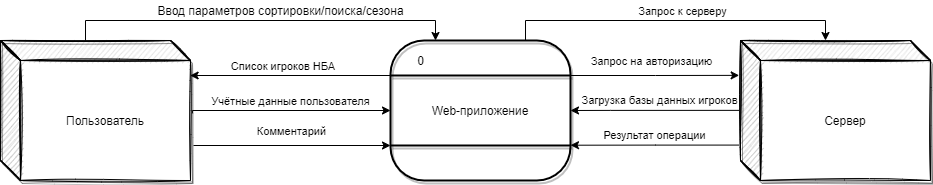

The diagram above was exported from draw.io. Its source (the exported page's mxGraphModel, read from the mxfile embedded in the PNG):
<mxGraphModel dx="1817" dy="575" grid="1" gridSize="10" guides="1" tooltips="1" connect="1" arrows="1" fold="1" page="1" pageScale="1" pageWidth="827" pageHeight="1169" math="0" shadow="0">
  <root>
    <mxCell id="0" />
    <mxCell id="1" parent="0" />
    <mxCell id="Ga6pnTXYxYsBtitDk4Si-28" style="edgeStyle=orthogonalEdgeStyle;rounded=0;orthogonalLoop=1;jettySize=auto;html=1;exitX=1;exitY=0.25;exitDx=0;exitDy=0;entryX=-0.007;entryY=0.249;entryDx=0;entryDy=0;entryPerimeter=0;" parent="1" source="Ga6pnTXYxYsBtitDk4Si-4" target="Ga6pnTXYxYsBtitDk4Si-16" edge="1">
      <mxGeometry relative="1" as="geometry" />
    </mxCell>
    <mxCell id="Ga6pnTXYxYsBtitDk4Si-29" value="Запрос на авторизацию" style="edgeLabel;html=1;align=center;verticalAlign=middle;resizable=0;points=[];" parent="Ga6pnTXYxYsBtitDk4Si-28" vertex="1" connectable="0">
      <mxGeometry x="-0.3727" y="1" relative="1" as="geometry">
        <mxPoint x="27" y="-14" as="offset" />
      </mxGeometry>
    </mxCell>
    <mxCell id="Ga6pnTXYxYsBtitDk4Si-4" value="Web-приложение" style="rounded=1;whiteSpace=wrap;html=1;shadow=1;glass=0;sketch=0;arcSize=24;gradientColor=#ffffff;perimeterSpacing=0;fillColor=none;strokeColor=#000000;fontColor=default;strokeWidth=2;" parent="1" vertex="1">
      <mxGeometry x="340" y="230" width="180" height="140" as="geometry" />
    </mxCell>
    <mxCell id="Ga6pnTXYxYsBtitDk4Si-18" style="edgeStyle=orthogonalEdgeStyle;rounded=0;orthogonalLoop=1;jettySize=auto;html=1;exitX=0;exitY=0.5;exitDx=0;exitDy=0;exitPerimeter=0;entryX=0.998;entryY=0.25;entryDx=0;entryDy=0;entryPerimeter=0;" parent="1" source="Ga6pnTXYxYsBtitDk4Si-6" target="Ga6pnTXYxYsBtitDk4Si-15" edge="1">
      <mxGeometry relative="1" as="geometry" />
    </mxCell>
    <mxCell id="Ga6pnTXYxYsBtitDk4Si-21" value="Список игроков НБА&amp;nbsp;" style="edgeLabel;html=1;align=center;verticalAlign=middle;resizable=0;points=[];" parent="Ga6pnTXYxYsBtitDk4Si-18" vertex="1" connectable="0">
      <mxGeometry x="0.3678" y="-1" relative="1" as="geometry">
        <mxPoint x="30" y="-9" as="offset" />
      </mxGeometry>
    </mxCell>
    <mxCell id="Ga6pnTXYxYsBtitDk4Si-6" value="" style="line;strokeWidth=2;html=1;rounded=1;shadow=1;glass=0;sketch=0;gradientColor=#B266FF;" parent="1" vertex="1">
      <mxGeometry x="340" y="260" width="180" height="10" as="geometry" />
    </mxCell>
    <mxCell id="Ga6pnTXYxYsBtitDk4Si-7" value="" style="line;strokeWidth=2;html=1;rounded=1;shadow=1;glass=0;sketch=0;gradientColor=#B266FF;" parent="1" vertex="1">
      <mxGeometry x="340" y="330" width="180" height="10" as="geometry" />
    </mxCell>
    <mxCell id="Ga6pnTXYxYsBtitDk4Si-23" style="edgeStyle=orthogonalEdgeStyle;rounded=0;orthogonalLoop=1;jettySize=auto;html=1;exitX=1.01;exitY=0.52;exitDx=0;exitDy=0;exitPerimeter=0;entryX=0;entryY=0.5;entryDx=0;entryDy=0;strokeColor=default;labelBackgroundColor=default;fontColor=default;" parent="1" source="Ga6pnTXYxYsBtitDk4Si-15" target="Ga6pnTXYxYsBtitDk4Si-4" edge="1">
      <mxGeometry relative="1" as="geometry">
        <Array as="points">
          <mxPoint x="142" y="300" />
        </Array>
      </mxGeometry>
    </mxCell>
    <mxCell id="oVxOf6zCPYf6oOLW_Yy0-1" style="edgeStyle=orthogonalEdgeStyle;rounded=0;orthogonalLoop=1;jettySize=auto;html=1;exitX=0;exitY=0;exitDx=85;exitDy=0;exitPerimeter=0;entryX=0.25;entryY=0;entryDx=0;entryDy=0;labelBackgroundColor=default;fontColor=default;strokeColor=default;" parent="1" source="Ga6pnTXYxYsBtitDk4Si-15" target="Ga6pnTXYxYsBtitDk4Si-4" edge="1">
      <mxGeometry relative="1" as="geometry" />
    </mxCell>
    <mxCell id="Ga6pnTXYxYsBtitDk4Si-15" value="Пользователь" style="shape=cube;whiteSpace=wrap;html=1;boundedLbl=1;backgroundOutline=1;darkOpacity=0.05;darkOpacity2=0.1;rounded=1;shadow=1;glass=0;sketch=1;gradientColor=none;" parent="1" vertex="1">
      <mxGeometry x="-50" y="230" width="190" height="140" as="geometry" />
    </mxCell>
    <mxCell id="Ga6pnTXYxYsBtitDk4Si-16" value="Сервер" style="shape=cube;whiteSpace=wrap;html=1;boundedLbl=1;backgroundOutline=1;darkOpacity=0.05;darkOpacity2=0.1;rounded=1;shadow=1;glass=0;sketch=1;gradientColor=none;size=20;noLabel=0;fillStyle=auto;" parent="1" vertex="1">
      <mxGeometry x="690" y="230" width="190" height="140" as="geometry" />
    </mxCell>
    <mxCell id="Ga6pnTXYxYsBtitDk4Si-17" value="0" style="text;html=1;align=center;verticalAlign=middle;resizable=0;points=[];autosize=1;strokeColor=none;fillColor=none;" parent="1" vertex="1">
      <mxGeometry x="360" y="240" width="20" height="20" as="geometry" />
    </mxCell>
    <mxCell id="Ga6pnTXYxYsBtitDk4Si-24" value="Учётные данные пользователя" style="edgeLabel;html=1;align=center;verticalAlign=middle;resizable=0;points=[];labelBackgroundColor=default;fontColor=default;" parent="1" vertex="1" connectable="0">
      <mxGeometry x="239.9957142857142" y="290" as="geometry" />
    </mxCell>
    <mxCell id="Ga6pnTXYxYsBtitDk4Si-25" style="edgeStyle=orthogonalEdgeStyle;rounded=0;orthogonalLoop=1;jettySize=auto;html=1;strokeColor=default;labelBackgroundColor=default;fontColor=default;entryX=0;entryY=0.75;entryDx=0;entryDy=0;" parent="1" edge="1" target="Ga6pnTXYxYsBtitDk4Si-4">
      <mxGeometry relative="1" as="geometry">
        <mxPoint x="143" y="335" as="sourcePoint" />
        <mxPoint x="200" y="350" as="targetPoint" />
        <Array as="points">
          <mxPoint x="143" y="335" />
        </Array>
      </mxGeometry>
    </mxCell>
    <mxCell id="Ga6pnTXYxYsBtitDk4Si-26" value="Комментарий" style="edgeLabel;html=1;align=center;verticalAlign=middle;resizable=0;points=[];labelBackgroundColor=default;fontColor=default;" parent="Ga6pnTXYxYsBtitDk4Si-25" vertex="1" connectable="0">
      <mxGeometry x="0.3678" y="-1" relative="1" as="geometry">
        <mxPoint x="-38" y="-16" as="offset" />
      </mxGeometry>
    </mxCell>
    <mxCell id="Ga6pnTXYxYsBtitDk4Si-30" style="edgeStyle=orthogonalEdgeStyle;rounded=0;orthogonalLoop=1;jettySize=auto;html=1;exitX=-0.008;exitY=0.747;exitDx=0;exitDy=0;exitPerimeter=0;entryX=0.998;entryY=0.25;entryDx=0;entryDy=0;entryPerimeter=0;" parent="1" source="Ga6pnTXYxYsBtitDk4Si-16" edge="1">
      <mxGeometry relative="1" as="geometry">
        <mxPoint x="720.38" y="334.71000000000004" as="sourcePoint" />
        <mxPoint x="520.0000000000001" y="334.71000000000004" as="targetPoint" />
      </mxGeometry>
    </mxCell>
    <mxCell id="Ga6pnTXYxYsBtitDk4Si-31" value="Результат операции" style="edgeLabel;html=1;align=center;verticalAlign=middle;resizable=0;points=[];" parent="Ga6pnTXYxYsBtitDk4Si-30" vertex="1" connectable="0">
      <mxGeometry x="0.3678" y="-1" relative="1" as="geometry">
        <mxPoint x="30" y="-9" as="offset" />
      </mxGeometry>
    </mxCell>
    <mxCell id="dfCe81kd3XFiBnLAlmVX-1" style="edgeStyle=orthogonalEdgeStyle;rounded=0;orthogonalLoop=1;jettySize=auto;html=1;exitX=-0.008;exitY=0.747;exitDx=0;exitDy=0;exitPerimeter=0;entryX=0.998;entryY=0.25;entryDx=0;entryDy=0;entryPerimeter=0;" parent="1" edge="1">
      <mxGeometry relative="1" as="geometry">
        <mxPoint x="688.48" y="299.86" as="sourcePoint" />
        <mxPoint x="520" y="299.99" as="targetPoint" />
        <Array as="points">
          <mxPoint x="560" y="300" />
          <mxPoint x="560" y="300" />
        </Array>
      </mxGeometry>
    </mxCell>
    <mxCell id="dfCe81kd3XFiBnLAlmVX-2" value="Загрузка базы данных игроков" style="edgeLabel;html=1;align=center;verticalAlign=middle;resizable=0;points=[];" parent="dfCe81kd3XFiBnLAlmVX-1" vertex="1" connectable="0">
      <mxGeometry x="0.3678" y="-1" relative="1" as="geometry">
        <mxPoint x="35" y="-9" as="offset" />
      </mxGeometry>
    </mxCell>
    <mxCell id="dfCe81kd3XFiBnLAlmVX-5" style="edgeStyle=orthogonalEdgeStyle;rounded=0;orthogonalLoop=1;jettySize=auto;html=1;strokeColor=default;labelBackgroundColor=default;fontColor=default;entryX=0;entryY=0;entryDx=85;entryDy=0;entryPerimeter=0;" parent="1" target="Ga6pnTXYxYsBtitDk4Si-16" edge="1">
      <mxGeometry relative="1" as="geometry">
        <mxPoint x="475" y="230" as="sourcePoint" />
        <mxPoint x="650" y="210" as="targetPoint" />
        <Array as="points">
          <mxPoint x="475" y="210" />
          <mxPoint x="775" y="210" />
        </Array>
      </mxGeometry>
    </mxCell>
    <mxCell id="dfCe81kd3XFiBnLAlmVX-6" value="Запрос к серверу" style="edgeLabel;html=1;align=center;verticalAlign=middle;resizable=0;points=[];labelBackgroundColor=default;fontColor=default;" parent="dfCe81kd3XFiBnLAlmVX-5" vertex="1" connectable="0">
      <mxGeometry x="0.3678" y="-1" relative="1" as="geometry">
        <mxPoint x="-57" y="-11" as="offset" />
      </mxGeometry>
    </mxCell>
    <mxCell id="oVxOf6zCPYf6oOLW_Yy0-2" value="Ввод параметров сортировки/поиска/сезона" style="text;html=1;align=center;verticalAlign=middle;resizable=0;points=[];autosize=1;strokeColor=none;fillColor=none;fontColor=default;" parent="1" vertex="1">
      <mxGeometry x="100" y="190" width="260" height="20" as="geometry" />
    </mxCell>
  </root>
</mxGraphModel>